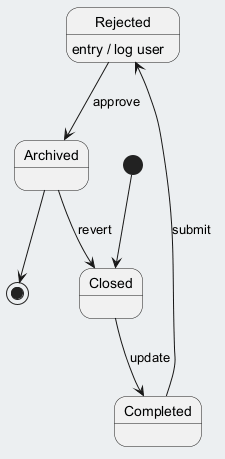

The diagram above was rendered by PlantUML. Its source (embedded in the PNG):
@startuml
skinparam backgroundColor #ECEFF1
skinparam classBackgroundColor #FFFFFF
skinparam classBorderColor #455A64
[*] --> Closed
Closed --> Completed : update
Completed --> Rejected : submit
Rejected --> Archived : approve
Rejected : entry / log user
Archived --> Closed : revert
Archived --> [*]
@enduml